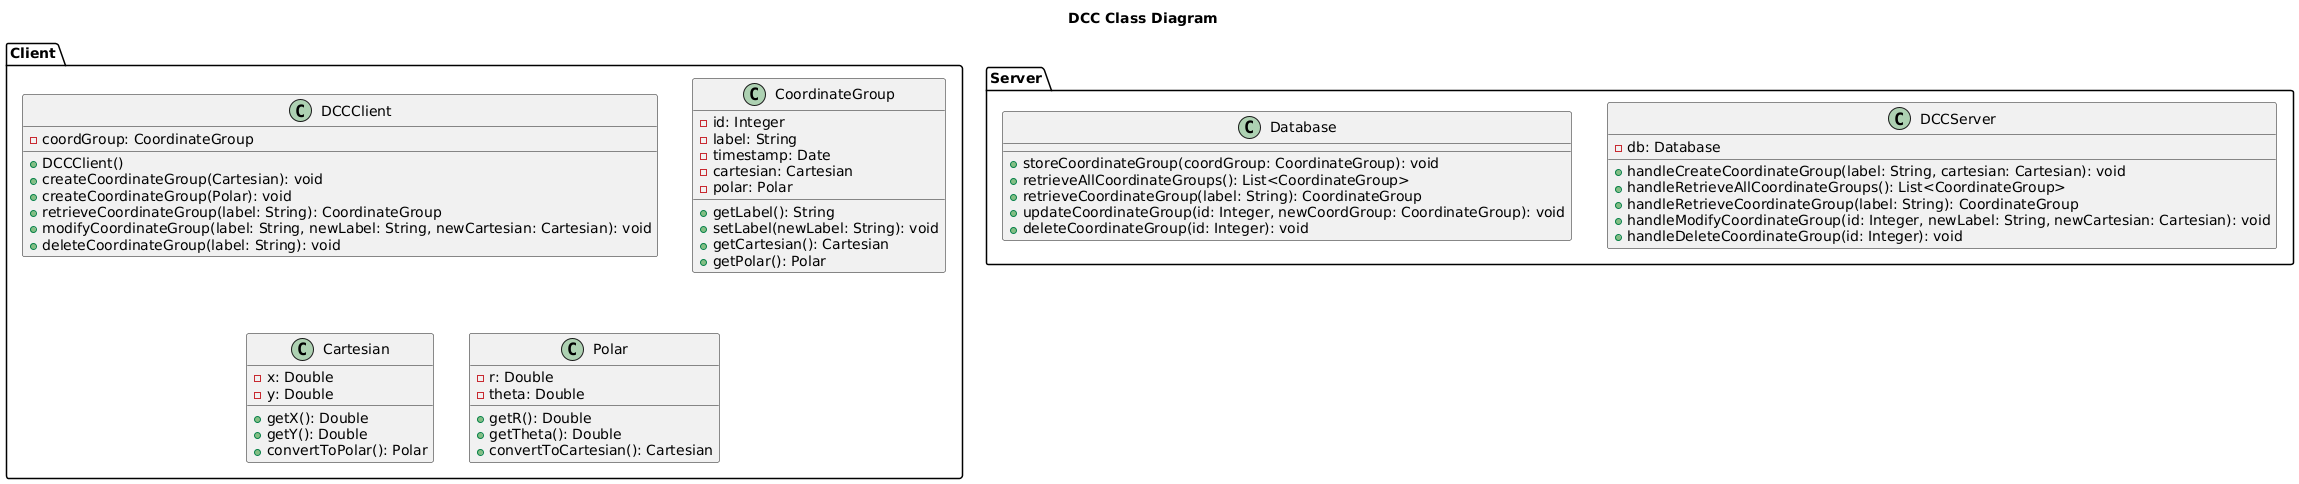

The diagram above was rendered by PlantUML. Its source (embedded in the PNG):
@startuml DCC_Application_Class_Diagram
title "DCC Class Diagram"

package Client {
    class DCCClient {
        - coordGroup: CoordinateGroup
        + DCCClient()
        + createCoordinateGroup(Cartesian): void
        + createCoordinateGroup(Polar): void
        + retrieveCoordinateGroup(label: String): CoordinateGroup
        + modifyCoordinateGroup(label: String, newLabel: String, newCartesian: Cartesian): void
        + deleteCoordinateGroup(label: String): void
    }

    class CoordinateGroup {
        - id: Integer
        - label: String
        - timestamp: Date
        - cartesian: Cartesian
        - polar: Polar
        + getLabel(): String
        + setLabel(newLabel: String): void
        + getCartesian(): Cartesian
        + getPolar(): Polar
    }

    class Cartesian {
        - x: Double
        - y: Double
        + getX(): Double
        + getY(): Double
        + convertToPolar(): Polar
    }

    class Polar {
        - r: Double
        - theta: Double
        + getR(): Double
        + getTheta(): Double
        + convertToCartesian(): Cartesian
    }
}

package Server {
    class DCCServer {
        - db: Database
        + handleCreateCoordinateGroup(label: String, cartesian: Cartesian): void
        + handleRetrieveAllCoordinateGroups(): List<CoordinateGroup>
        + handleRetrieveCoordinateGroup(label: String): CoordinateGroup
        + handleModifyCoordinateGroup(id: Integer, newLabel: String, newCartesian: Cartesian): void
        + handleDeleteCoordinateGroup(id: Integer): void
    }

    class Database {
        + storeCoordinateGroup(coordGroup: CoordinateGroup): void
        + retrieveAllCoordinateGroups(): List<CoordinateGroup>
        + retrieveCoordinateGroup(label: String): CoordinateGroup
        + updateCoordinateGroup(id: Integer, newCoordGroup: CoordinateGroup): void
        + deleteCoordinateGroup(id: Integer): void
    }
}

'DCCClient' --* 'CoordinateGroup'
'DCCClient' --> 'DCCServer'
'DCCServer' --* 'Database'

@enduml